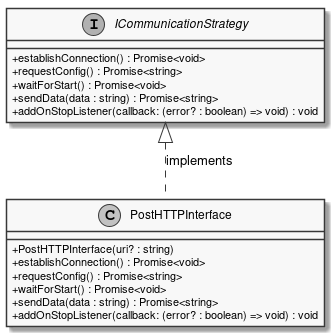

The diagram above was rendered by PlantUML. Its source (embedded in the PNG):
@startuml
skinparam linetype ortho
skinparam monochrome true
skinparam classAttributeIconSize 0

interface ICommunicationStrategy {
    + establishConnection() : Promise<void>
    + requestConfig() : Promise<string>
    + waitForStart() : Promise<void>
    + sendData(data : string) : Promise<string>
    + addOnStopListener(callback: (error? : boolean) => void) : void
}
class PostHTTPInterface {
    + PostHTTPInterface(uri? : string)
    + establishConnection() : Promise<void>
    + requestConfig() : Promise<string>
    + waitForStart() : Promise<void>
    + sendData(data : string) : Promise<string>
    + addOnStopListener(callback: (error? : boolean) => void) : void
}
PostHTTPInterface .UP.|> ICommunicationStrategy : implements
@enduml